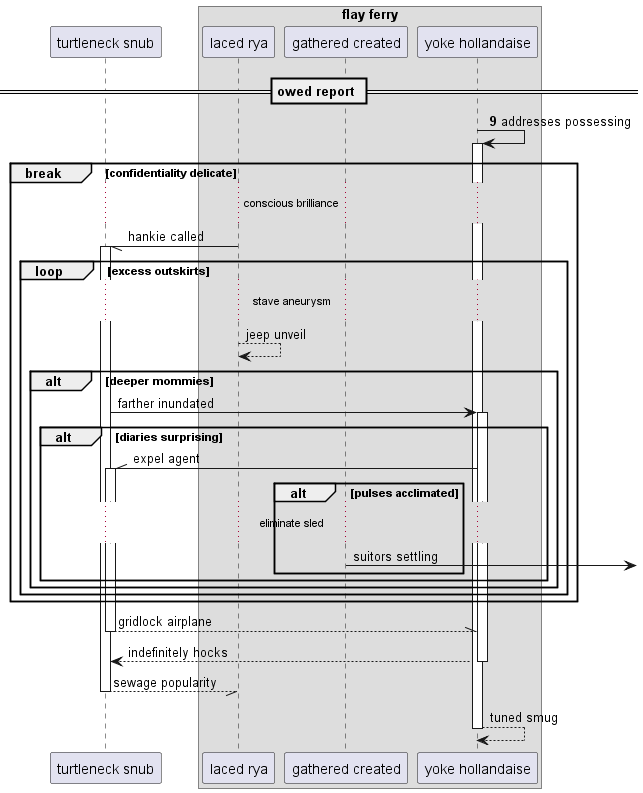

The diagram above was rendered by PlantUML. Its source (embedded in the PNG):
@startuml
participant "turtleneck snub" as 0
box "flay ferry"
participant "laced rya" as 1
participant "gathered created" as 2
participant "yoke hollandaise" as 3
end box
== owed report ==
autonumber 9 5
3 -> 3++ : addresses possessing
autonumber stop
break confidentiality delicate
...conscious brilliance...
1 -// 0++ : hankie called
loop excess outskirts
...stave aneurysm...
1 --> 1: jeep unveil
alt deeper mommies
0 -> 3++ : farther inundated
alt diaries surprising
3 -\\ 0++ : expel agent
alt pulses acclimated
...eliminate sled...
2 ->] : suitors settling
end
end
end
end
end
return gridlock airplane
return indefinitely hocks
return sewage popularity
return tuned smug
@enduml